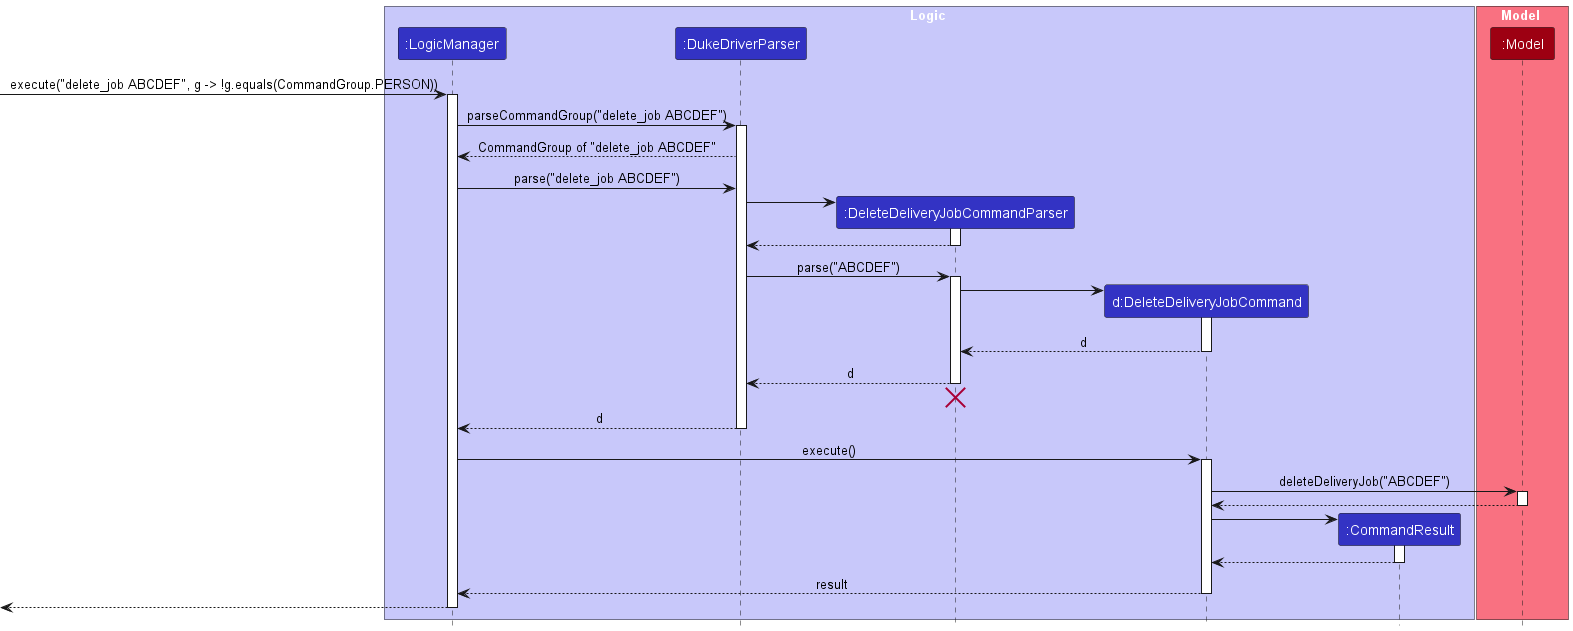

The diagram above was rendered by PlantUML. Its source (embedded in the PNG):
@startuml
!include style.puml

box Logic LOGIC_COLOR_T1
participant ":LogicManager" as LogicManager LOGIC_COLOR
participant ":DukeDriverParser" as DukeDriverParser LOGIC_COLOR
participant ":DeleteDeliveryJobCommandParser" as DeleteDeliveryJobCommandParser LOGIC_COLOR
participant "d:DeleteDeliveryJobCommand" as DeleteDeliveryJobCommand LOGIC_COLOR
participant ":CommandResult" as CommandResult LOGIC_COLOR
end box

box Model MODEL_COLOR_T1
participant ":Model" as Model MODEL_COLOR
end box

[-> LogicManager : execute("delete_job ABCDEF", g -> !g.equals(CommandGroup.PERSON))
activate LogicManager

LogicManager -> DukeDriverParser : parseCommandGroup("delete_job ABCDEF")
activate DukeDriverParser

DukeDriverParser --> LogicManager : CommandGroup of "delete_job ABCDEF"


    LogicManager -> DukeDriverParser : parse("delete_job ABCDEF")
    create DeleteDeliveryJobCommandParser
    DukeDriverParser -> DeleteDeliveryJobCommandParser
    activate DeleteDeliveryJobCommandParser

    DeleteDeliveryJobCommandParser --> DukeDriverParser
    deactivate DeleteDeliveryJobCommandParser

    DukeDriverParser -> DeleteDeliveryJobCommandParser : parse("ABCDEF")
    activate DeleteDeliveryJobCommandParser

    create DeleteDeliveryJobCommand
    DeleteDeliveryJobCommandParser -> DeleteDeliveryJobCommand
    activate DeleteDeliveryJobCommand

    DeleteDeliveryJobCommand --> DeleteDeliveryJobCommandParser : d
    deactivate DeleteDeliveryJobCommand

    DeleteDeliveryJobCommandParser --> DukeDriverParser : d
    deactivate DeleteDeliveryJobCommandParser
    'Hidden arrow to position the destroy marker below the end of the activation bar.
    DeleteDeliveryJobCommandParser -[hidden]-> DukeDriverParser
    destroy DeleteDeliveryJobCommandParser

    DukeDriverParser --> LogicManager : d
    deactivate DukeDriverParser

    LogicManager -> DeleteDeliveryJobCommand : execute()
    activate DeleteDeliveryJobCommand

    DeleteDeliveryJobCommand -> Model : deleteDeliveryJob("ABCDEF")
    activate Model

    Model --> DeleteDeliveryJobCommand
    deactivate Model

    create CommandResult
    DeleteDeliveryJobCommand -> CommandResult
    activate CommandResult

    CommandResult --> DeleteDeliveryJobCommand
    deactivate CommandResult

    DeleteDeliveryJobCommand --> LogicManager : result
    deactivate DeleteDeliveryJobCommand

    [<--LogicManager
    deactivate LogicManager



@enduml